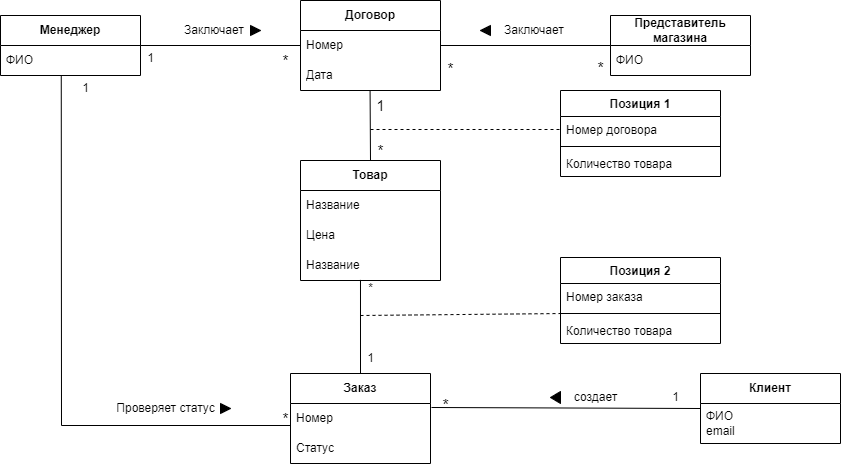

The diagram above was exported from draw.io. Its source (the exported page's mxGraphModel, read from the mxfile embedded in the PNG):
<mxGraphModel dx="1050" dy="530" grid="1" gridSize="10" guides="1" tooltips="1" connect="1" arrows="1" fold="1" page="1" pageScale="1" pageWidth="850" pageHeight="1100" background="none" math="0" shadow="0">
  <root>
    <mxCell id="0" />
    <mxCell id="1" parent="0" />
    <mxCell id="PAYu8Hxkk8ufKO7tj_5t-1" value="&lt;b&gt;Представитель магазина&lt;/b&gt;" style="swimlane;fontStyle=0;childLayout=stackLayout;horizontal=1;startSize=30;horizontalStack=0;resizeParent=1;resizeParentMax=0;resizeLast=0;collapsible=1;marginBottom=0;whiteSpace=wrap;html=1;" parent="1" vertex="1">
      <mxGeometry x="920" y="560" width="140" height="60" as="geometry" />
    </mxCell>
    <mxCell id="PAYu8Hxkk8ufKO7tj_5t-2" value="ФИО" style="text;strokeColor=none;fillColor=none;align=left;verticalAlign=middle;spacingLeft=4;spacingRight=4;overflow=hidden;points=[[0,0.5],[1,0.5]];portConstraint=eastwest;rotatable=0;whiteSpace=wrap;html=1;" parent="PAYu8Hxkk8ufKO7tj_5t-1" vertex="1">
      <mxGeometry y="30" width="140" height="30" as="geometry" />
    </mxCell>
    <mxCell id="PAYu8Hxkk8ufKO7tj_5t-5" value="&lt;b&gt;Клиент&lt;/b&gt;" style="swimlane;fontStyle=0;childLayout=stackLayout;horizontal=1;startSize=30;horizontalStack=0;resizeParent=1;resizeParentMax=0;resizeLast=0;collapsible=1;marginBottom=0;whiteSpace=wrap;html=1;" parent="1" vertex="1">
      <mxGeometry x="1010" y="918" width="140" height="70" as="geometry" />
    </mxCell>
    <mxCell id="PAYu8Hxkk8ufKO7tj_5t-6" value="ФИО&lt;br&gt;email" style="text;strokeColor=none;fillColor=none;align=left;verticalAlign=middle;spacingLeft=4;spacingRight=4;overflow=hidden;points=[[0,0.5],[1,0.5]];portConstraint=eastwest;rotatable=0;whiteSpace=wrap;html=1;" parent="PAYu8Hxkk8ufKO7tj_5t-5" vertex="1">
      <mxGeometry y="30" width="140" height="40" as="geometry" />
    </mxCell>
    <mxCell id="PAYu8Hxkk8ufKO7tj_5t-13" value="&lt;b&gt;Менеджер&lt;/b&gt;" style="swimlane;fontStyle=0;childLayout=stackLayout;horizontal=1;startSize=30;horizontalStack=0;resizeParent=1;resizeParentMax=0;resizeLast=0;collapsible=1;marginBottom=0;whiteSpace=wrap;html=1;" parent="1" vertex="1">
      <mxGeometry x="310" y="560" width="140" height="60" as="geometry" />
    </mxCell>
    <mxCell id="PAYu8Hxkk8ufKO7tj_5t-14" value="ФИО" style="text;strokeColor=none;fillColor=none;align=left;verticalAlign=middle;spacingLeft=4;spacingRight=4;overflow=hidden;points=[[0,0.5],[1,0.5]];portConstraint=eastwest;rotatable=0;whiteSpace=wrap;html=1;" parent="PAYu8Hxkk8ufKO7tj_5t-13" vertex="1">
      <mxGeometry y="30" width="140" height="30" as="geometry" />
    </mxCell>
    <mxCell id="vzH4lxRXkYHjKMifCzHu-1" value="&lt;b&gt;Договор&lt;/b&gt;" style="swimlane;fontStyle=0;childLayout=stackLayout;horizontal=1;startSize=30;horizontalStack=0;resizeParent=1;resizeParentMax=0;resizeLast=0;collapsible=1;marginBottom=0;whiteSpace=wrap;html=1;" parent="1" vertex="1">
      <mxGeometry x="610" y="545" width="140" height="90" as="geometry" />
    </mxCell>
    <mxCell id="vzH4lxRXkYHjKMifCzHu-2" value="Номер" style="text;strokeColor=none;fillColor=none;align=left;verticalAlign=middle;spacingLeft=4;spacingRight=4;overflow=hidden;points=[[0,0.5],[1,0.5]];portConstraint=eastwest;rotatable=0;whiteSpace=wrap;html=1;" parent="vzH4lxRXkYHjKMifCzHu-1" vertex="1">
      <mxGeometry y="30" width="140" height="30" as="geometry" />
    </mxCell>
    <mxCell id="vzH4lxRXkYHjKMifCzHu-4" value="Дата" style="text;strokeColor=none;fillColor=none;align=left;verticalAlign=middle;spacingLeft=4;spacingRight=4;overflow=hidden;points=[[0,0.5],[1,0.5]];portConstraint=eastwest;rotatable=0;whiteSpace=wrap;html=1;" parent="vzH4lxRXkYHjKMifCzHu-1" vertex="1">
      <mxGeometry y="60" width="140" height="30" as="geometry" />
    </mxCell>
    <mxCell id="vzH4lxRXkYHjKMifCzHu-5" value="&lt;b&gt;Товар&lt;/b&gt;" style="swimlane;fontStyle=0;childLayout=stackLayout;horizontal=1;startSize=30;horizontalStack=0;resizeParent=1;resizeParentMax=0;resizeLast=0;collapsible=1;marginBottom=0;whiteSpace=wrap;html=1;" parent="1" vertex="1">
      <mxGeometry x="610" y="705" width="140" height="120" as="geometry" />
    </mxCell>
    <mxCell id="LCZTYJZUVP1EJQkNJhL3-4" value="Название" style="text;strokeColor=none;fillColor=none;align=left;verticalAlign=middle;spacingLeft=4;spacingRight=4;overflow=hidden;points=[[0,0.5],[1,0.5]];portConstraint=eastwest;rotatable=0;whiteSpace=wrap;html=1;" parent="vzH4lxRXkYHjKMifCzHu-5" vertex="1">
      <mxGeometry y="30" width="140" height="30" as="geometry" />
    </mxCell>
    <mxCell id="vzH4lxRXkYHjKMifCzHu-6" value="Цена" style="text;strokeColor=none;fillColor=none;align=left;verticalAlign=middle;spacingLeft=4;spacingRight=4;overflow=hidden;points=[[0,0.5],[1,0.5]];portConstraint=eastwest;rotatable=0;whiteSpace=wrap;html=1;" parent="vzH4lxRXkYHjKMifCzHu-5" vertex="1">
      <mxGeometry y="60" width="140" height="30" as="geometry" />
    </mxCell>
    <mxCell id="W4Qjx74fD6qITDiMqdG_-1" value="Название" style="text;strokeColor=none;fillColor=none;align=left;verticalAlign=middle;spacingLeft=4;spacingRight=4;overflow=hidden;points=[[0,0.5],[1,0.5]];portConstraint=eastwest;rotatable=0;whiteSpace=wrap;html=1;" parent="vzH4lxRXkYHjKMifCzHu-5" vertex="1">
      <mxGeometry y="90" width="140" height="30" as="geometry" />
    </mxCell>
    <mxCell id="vzH4lxRXkYHjKMifCzHu-17" value="&lt;b&gt;Заказ&lt;/b&gt;" style="swimlane;fontStyle=0;childLayout=stackLayout;horizontal=1;startSize=30;horizontalStack=0;resizeParent=1;resizeParentMax=0;resizeLast=0;collapsible=1;marginBottom=0;whiteSpace=wrap;html=1;" parent="1" vertex="1">
      <mxGeometry x="600" y="918" width="140" height="90" as="geometry" />
    </mxCell>
    <mxCell id="vzH4lxRXkYHjKMifCzHu-18" value="Номер" style="text;strokeColor=none;fillColor=none;align=left;verticalAlign=middle;spacingLeft=4;spacingRight=4;overflow=hidden;points=[[0,0.5],[1,0.5]];portConstraint=eastwest;rotatable=0;whiteSpace=wrap;html=1;" parent="vzH4lxRXkYHjKMifCzHu-17" vertex="1">
      <mxGeometry y="30" width="140" height="30" as="geometry" />
    </mxCell>
    <mxCell id="S3QbcmAKWlYNtVV3FUPf-5" value="Статус" style="text;strokeColor=none;fillColor=none;align=left;verticalAlign=middle;spacingLeft=4;spacingRight=4;overflow=hidden;points=[[0,0.5],[1,0.5]];portConstraint=eastwest;rotatable=0;whiteSpace=wrap;html=1;" parent="vzH4lxRXkYHjKMifCzHu-17" vertex="1">
      <mxGeometry y="60" width="140" height="30" as="geometry" />
    </mxCell>
    <mxCell id="vzH4lxRXkYHjKMifCzHu-24" value="Заключает&amp;nbsp;" style="text;html=1;align=center;verticalAlign=middle;resizable=0;points=[];autosize=1;strokeColor=none;fillColor=none;" parent="1" vertex="1">
      <mxGeometry x="800" y="560" width="90" height="30" as="geometry" />
    </mxCell>
    <mxCell id="vzH4lxRXkYHjKMifCzHu-26" value="" style="triangle;whiteSpace=wrap;html=1;fillColor=#050505;rotation=-180;" parent="1" vertex="1">
      <mxGeometry x="790" y="570" width="10" height="10" as="geometry" />
    </mxCell>
    <mxCell id="vzH4lxRXkYHjKMifCzHu-45" value="" style="endArrow=none;html=1;rounded=0;entryX=0;entryY=0.5;entryDx=0;entryDy=0;exitX=1.007;exitY=0.133;exitDx=0;exitDy=0;exitPerimeter=0;" parent="1" source="vzH4lxRXkYHjKMifCzHu-18" target="PAYu8Hxkk8ufKO7tj_5t-5" edge="1">
      <mxGeometry width="50" height="50" relative="1" as="geometry">
        <mxPoint x="460" y="900" as="sourcePoint" />
        <mxPoint x="510" y="850" as="targetPoint" />
      </mxGeometry>
    </mxCell>
    <mxCell id="vzH4lxRXkYHjKMifCzHu-46" value="создает" style="text;html=1;align=center;verticalAlign=middle;resizable=0;points=[];autosize=1;strokeColor=none;fillColor=none;" parent="1" vertex="1">
      <mxGeometry x="870" y="927" width="70" height="30" as="geometry" />
    </mxCell>
    <mxCell id="vzH4lxRXkYHjKMifCzHu-63" value="" style="endArrow=none;html=1;rounded=0;exitX=1;exitY=0.5;exitDx=0;exitDy=0;entryX=0;entryY=0.5;entryDx=0;entryDy=0;" parent="1" source="vzH4lxRXkYHjKMifCzHu-2" target="PAYu8Hxkk8ufKO7tj_5t-1" edge="1">
      <mxGeometry width="50" height="50" relative="1" as="geometry">
        <mxPoint x="580" y="640" as="sourcePoint" />
        <mxPoint x="910" y="590" as="targetPoint" />
      </mxGeometry>
    </mxCell>
    <mxCell id="vzH4lxRXkYHjKMifCzHu-65" value="" style="endArrow=none;html=1;rounded=0;exitX=1;exitY=0.5;exitDx=0;exitDy=0;entryX=0;entryY=0.5;entryDx=0;entryDy=0;" parent="1" source="PAYu8Hxkk8ufKO7tj_5t-13" target="vzH4lxRXkYHjKMifCzHu-2" edge="1">
      <mxGeometry width="50" height="50" relative="1" as="geometry">
        <mxPoint x="500" y="590" as="sourcePoint" />
        <mxPoint x="550" y="540" as="targetPoint" />
      </mxGeometry>
    </mxCell>
    <mxCell id="vzH4lxRXkYHjKMifCzHu-66" value="Заключает&amp;nbsp;" style="text;html=1;align=center;verticalAlign=middle;resizable=0;points=[];autosize=1;strokeColor=none;fillColor=none;" parent="1" vertex="1">
      <mxGeometry x="480" y="560" width="90" height="30" as="geometry" />
    </mxCell>
    <mxCell id="vzH4lxRXkYHjKMifCzHu-68" value="" style="triangle;whiteSpace=wrap;html=1;fillColor=#000000;" parent="1" vertex="1">
      <mxGeometry x="560" y="570" width="10" height="10" as="geometry" />
    </mxCell>
    <mxCell id="vzH4lxRXkYHjKMifCzHu-71" value="1" style="text;html=1;align=center;verticalAlign=middle;resizable=0;points=[];autosize=1;strokeColor=none;fillColor=none;" parent="1" vertex="1">
      <mxGeometry x="380" y="618" width="30" height="30" as="geometry" />
    </mxCell>
    <mxCell id="vzH4lxRXkYHjKMifCzHu-77" value="1" style="text;html=1;align=center;verticalAlign=middle;resizable=0;points=[];autosize=1;strokeColor=none;fillColor=none;" parent="1" vertex="1">
      <mxGeometry x="445" y="588" width="30" height="30" as="geometry" />
    </mxCell>
    <mxCell id="vzH4lxRXkYHjKMifCzHu-78" value="&lt;font style=&quot;font-size: 15px;&quot;&gt;*&lt;/font&gt;" style="text;html=1;align=center;verticalAlign=middle;resizable=0;points=[];autosize=1;strokeColor=none;fillColor=none;" parent="1" vertex="1">
      <mxGeometry x="580" y="590" width="30" height="30" as="geometry" />
    </mxCell>
    <mxCell id="vzH4lxRXkYHjKMifCzHu-79" value="&lt;font style=&quot;font-size: 15px;&quot;&gt;*&lt;/font&gt;" style="text;html=1;align=center;verticalAlign=middle;resizable=0;points=[];autosize=1;strokeColor=none;fillColor=none;" parent="1" vertex="1">
      <mxGeometry x="745" y="598" width="30" height="30" as="geometry" />
    </mxCell>
    <mxCell id="vzH4lxRXkYHjKMifCzHu-80" value="&lt;font style=&quot;font-size: 16px;&quot;&gt;*&lt;/font&gt;" style="text;html=1;align=center;verticalAlign=middle;resizable=0;points=[];autosize=1;strokeColor=none;fillColor=none;" parent="1" vertex="1">
      <mxGeometry x="895" y="598" width="30" height="30" as="geometry" />
    </mxCell>
    <mxCell id="vzH4lxRXkYHjKMifCzHu-84" value="1" style="text;html=1;align=center;verticalAlign=middle;resizable=0;points=[];autosize=1;strokeColor=none;fillColor=none;" parent="1" vertex="1">
      <mxGeometry x="970" y="927" width="30" height="30" as="geometry" />
    </mxCell>
    <mxCell id="vzH4lxRXkYHjKMifCzHu-85" value="&lt;font style=&quot;font-size: 16px;&quot;&gt;*&lt;/font&gt;" style="text;html=1;align=center;verticalAlign=middle;resizable=0;points=[];autosize=1;strokeColor=none;fillColor=none;" parent="1" vertex="1">
      <mxGeometry x="740" y="935" width="30" height="30" as="geometry" />
    </mxCell>
    <mxCell id="LCZTYJZUVP1EJQkNJhL3-2" value="" style="endArrow=none;html=1;rounded=0;entryX=0.5;entryY=0;entryDx=0;entryDy=0;exitX=-0.167;exitY=-0.02;exitDx=0;exitDy=0;exitPerimeter=0;" parent="1" target="vzH4lxRXkYHjKMifCzHu-17" edge="1">
      <mxGeometry width="50" height="50" relative="1" as="geometry">
        <mxPoint x="669.99" y="824.4000000000001" as="sourcePoint" />
        <mxPoint x="670" y="900" as="targetPoint" />
      </mxGeometry>
    </mxCell>
    <mxCell id="LCZTYJZUVP1EJQkNJhL3-3" value="" style="endArrow=none;html=1;rounded=0;entryX=0.497;entryY=1.02;entryDx=0;entryDy=0;entryPerimeter=0;exitX=0.5;exitY=0;exitDx=0;exitDy=0;" parent="1" source="vzH4lxRXkYHjKMifCzHu-5" target="vzH4lxRXkYHjKMifCzHu-4" edge="1">
      <mxGeometry width="50" height="50" relative="1" as="geometry">
        <mxPoint x="510" y="860" as="sourcePoint" />
        <mxPoint x="560" y="810" as="targetPoint" />
      </mxGeometry>
    </mxCell>
    <mxCell id="LCZTYJZUVP1EJQkNJhL3-7" value="" style="endArrow=none;dashed=1;html=1;rounded=0;entryX=0.02;entryY=1.154;entryDx=0;entryDy=0;entryPerimeter=0;" parent="1" target="SF5LomvjGJuFM6hfvPL_-6" edge="1">
      <mxGeometry width="50" height="50" relative="1" as="geometry">
        <mxPoint x="670" y="860" as="sourcePoint" />
        <mxPoint x="775" y="850" as="targetPoint" />
      </mxGeometry>
    </mxCell>
    <mxCell id="LCZTYJZUVP1EJQkNJhL3-8" value="1" style="text;html=1;align=center;verticalAlign=middle;resizable=0;points=[];autosize=1;strokeColor=none;fillColor=none;" parent="1" vertex="1">
      <mxGeometry x="665" y="888" width="30" height="30" as="geometry" />
    </mxCell>
    <mxCell id="S3QbcmAKWlYNtVV3FUPf-1" value="&lt;font style=&quot;font-size: 15px;&quot;&gt;1&lt;/font&gt;" style="text;html=1;align=center;verticalAlign=middle;resizable=0;points=[];autosize=1;strokeColor=none;fillColor=none;" parent="1" vertex="1">
      <mxGeometry x="675" y="635" width="30" height="30" as="geometry" />
    </mxCell>
    <mxCell id="S3QbcmAKWlYNtVV3FUPf-2" value="&lt;font style=&quot;font-size: 15px;&quot;&gt;*&lt;/font&gt;" style="text;html=1;align=center;verticalAlign=middle;resizable=0;points=[];autosize=1;strokeColor=none;fillColor=none;" parent="1" vertex="1">
      <mxGeometry x="675" y="680" width="30" height="30" as="geometry" />
    </mxCell>
    <mxCell id="S3QbcmAKWlYNtVV3FUPf-9" value="&lt;font style=&quot;font-size: 15px;&quot;&gt;*&lt;/font&gt;" style="text;html=1;align=center;verticalAlign=middle;resizable=0;points=[];autosize=1;strokeColor=none;fillColor=none;" parent="1" vertex="1">
      <mxGeometry x="580" y="948" width="30" height="30" as="geometry" />
    </mxCell>
    <mxCell id="t9BLFloAXqTbuDxjYm0m-1" value="" style="triangle;whiteSpace=wrap;html=1;fillColor=#000000;rotation=-180;" parent="1" vertex="1">
      <mxGeometry x="860" y="936" width="10" height="12" as="geometry" />
    </mxCell>
    <mxCell id="t9BLFloAXqTbuDxjYm0m-3" value="" style="triangle;whiteSpace=wrap;html=1;strokeColor=#000000;fillColor=#000000;" parent="1" vertex="1">
      <mxGeometry x="530" y="948" width="10" height="10" as="geometry" />
    </mxCell>
    <mxCell id="PTFZuGGBIHY55P__zODB-7" value="" style="endArrow=none;dashed=1;html=1;rounded=0;entryX=0;entryY=0.5;entryDx=0;entryDy=0;" parent="1" target="SF5LomvjGJuFM6hfvPL_-2" edge="1">
      <mxGeometry width="50" height="50" relative="1" as="geometry">
        <mxPoint x="680" y="674" as="sourcePoint" />
        <mxPoint x="780" y="670" as="targetPoint" />
      </mxGeometry>
    </mxCell>
    <mxCell id="4n_a2A2NgAXYI96GQC_U-3" value="" style="endArrow=none;html=1;rounded=0;entryX=0.434;entryY=1.013;entryDx=0;entryDy=0;entryPerimeter=0;" parent="1" target="PAYu8Hxkk8ufKO7tj_5t-14" edge="1">
      <mxGeometry width="50" height="50" relative="1" as="geometry">
        <mxPoint x="600" y="970" as="sourcePoint" />
        <mxPoint x="369.22" y="628" as="targetPoint" />
        <Array as="points">
          <mxPoint x="371" y="970" />
        </Array>
      </mxGeometry>
    </mxCell>
    <mxCell id="4n_a2A2NgAXYI96GQC_U-5" value="Проверяет статус" style="text;html=1;align=center;verticalAlign=middle;resizable=0;points=[];autosize=1;strokeColor=none;fillColor=none;" parent="1" vertex="1">
      <mxGeometry x="415" y="938" width="120" height="30" as="geometry" />
    </mxCell>
    <mxCell id="SF5LomvjGJuFM6hfvPL_-1" value="Позиция 1" style="swimlane;fontStyle=1;align=center;verticalAlign=top;childLayout=stackLayout;horizontal=1;startSize=26;horizontalStack=0;resizeParent=1;resizeParentMax=0;resizeLast=0;collapsible=1;marginBottom=0;whiteSpace=wrap;html=1;" parent="1" vertex="1">
      <mxGeometry x="870" y="635" width="160" height="86" as="geometry" />
    </mxCell>
    <mxCell id="SF5LomvjGJuFM6hfvPL_-2" value="Номер договора" style="text;strokeColor=none;fillColor=none;align=left;verticalAlign=top;spacingLeft=4;spacingRight=4;overflow=hidden;rotatable=0;points=[[0,0.5],[1,0.5]];portConstraint=eastwest;whiteSpace=wrap;html=1;" parent="SF5LomvjGJuFM6hfvPL_-1" vertex="1">
      <mxGeometry y="26" width="160" height="26" as="geometry" />
    </mxCell>
    <mxCell id="SF5LomvjGJuFM6hfvPL_-3" value="" style="line;strokeWidth=1;fillColor=none;align=left;verticalAlign=middle;spacingTop=-1;spacingLeft=3;spacingRight=3;rotatable=0;labelPosition=right;points=[];portConstraint=eastwest;strokeColor=inherit;" parent="SF5LomvjGJuFM6hfvPL_-1" vertex="1">
      <mxGeometry y="52" width="160" height="8" as="geometry" />
    </mxCell>
    <mxCell id="SF5LomvjGJuFM6hfvPL_-4" value="Количество товара" style="text;strokeColor=none;fillColor=none;align=left;verticalAlign=top;spacingLeft=4;spacingRight=4;overflow=hidden;rotatable=0;points=[[0,0.5],[1,0.5]];portConstraint=eastwest;whiteSpace=wrap;html=1;" parent="SF5LomvjGJuFM6hfvPL_-1" vertex="1">
      <mxGeometry y="60" width="160" height="26" as="geometry" />
    </mxCell>
    <mxCell id="SF5LomvjGJuFM6hfvPL_-5" value="Позиция 2" style="swimlane;fontStyle=1;align=center;verticalAlign=top;childLayout=stackLayout;horizontal=1;startSize=26;horizontalStack=0;resizeParent=1;resizeParentMax=0;resizeLast=0;collapsible=1;marginBottom=0;whiteSpace=wrap;html=1;" parent="1" vertex="1">
      <mxGeometry x="870" y="802" width="160" height="86" as="geometry" />
    </mxCell>
    <mxCell id="SF5LomvjGJuFM6hfvPL_-6" value="Номер заказа" style="text;strokeColor=none;fillColor=none;align=left;verticalAlign=top;spacingLeft=4;spacingRight=4;overflow=hidden;rotatable=0;points=[[0,0.5],[1,0.5]];portConstraint=eastwest;whiteSpace=wrap;html=1;" parent="SF5LomvjGJuFM6hfvPL_-5" vertex="1">
      <mxGeometry y="26" width="160" height="26" as="geometry" />
    </mxCell>
    <mxCell id="SF5LomvjGJuFM6hfvPL_-7" value="" style="line;strokeWidth=1;fillColor=none;align=left;verticalAlign=middle;spacingTop=-1;spacingLeft=3;spacingRight=3;rotatable=0;labelPosition=right;points=[];portConstraint=eastwest;strokeColor=inherit;" parent="SF5LomvjGJuFM6hfvPL_-5" vertex="1">
      <mxGeometry y="52" width="160" height="8" as="geometry" />
    </mxCell>
    <mxCell id="SF5LomvjGJuFM6hfvPL_-8" value="Количество товара" style="text;strokeColor=none;fillColor=none;align=left;verticalAlign=top;spacingLeft=4;spacingRight=4;overflow=hidden;rotatable=0;points=[[0,0.5],[1,0.5]];portConstraint=eastwest;whiteSpace=wrap;html=1;" parent="SF5LomvjGJuFM6hfvPL_-5" vertex="1">
      <mxGeometry y="60" width="160" height="26" as="geometry" />
    </mxCell>
    <mxCell id="rSImdqiL65YLvpR9Va33-2" value="*" style="text;html=1;align=center;verticalAlign=middle;resizable=0;points=[];autosize=1;strokeColor=none;fillColor=none;" vertex="1" parent="1">
      <mxGeometry x="665" y="818" width="30" height="30" as="geometry" />
    </mxCell>
  </root>
</mxGraphModel>